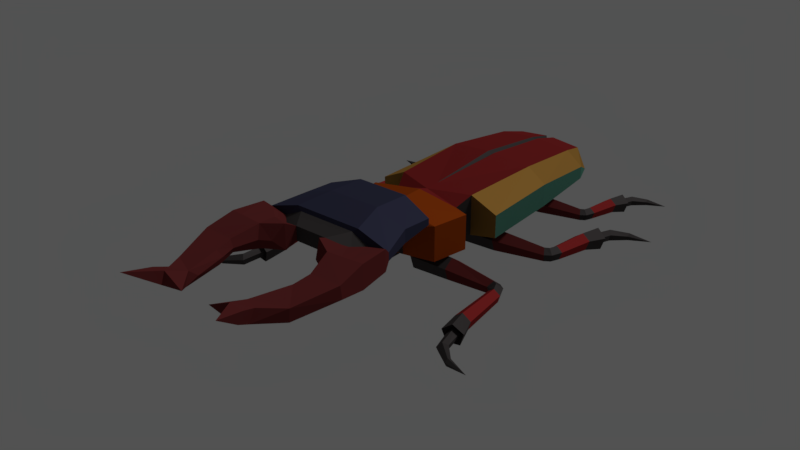 # Source: BeetleAttack1.blend  (saved by Blender 2.77.0; exported with 4.5.12 LTS)
import bpy
from mathutils import Matrix  # noqa: F401  (used for matrix-valued properties, if any)

bpy.ops.wm.read_factory_settings(use_empty=True)
scene = bpy.context.scene
scene.name = 'Scene'

# ---- collections
col_collection_1 = bpy.data.collections.new('Collection 1'); scene.collection.children.link(col_collection_1)
col_collection_2 = bpy.data.collections.new('Collection 2'); scene.collection.children.link(col_collection_2)

# ---- materials (node trees are filled in below, after node groups)
mat_1 = bpy.data.materials.new('1')
mat_1.alpha_threshold = 0.0
mat_1.diffuse_color = (0.08022, 0.07227, 0.07227, 1.0)
mat_1.specular_color = (0.06372, 0.06372, 0.06372)
mat_1.roughness = 0.5
mat_2 = bpy.data.materials.new('2')
mat_2.alpha_threshold = 0.0
mat_2.diffuse_color = (0.3515, 0.03071, 0.03071, 1.0)
mat_2.specular_color = (0.6152, 0.6152, 0.6152)
mat_2.roughness = 0.5
mat_3 = bpy.data.materials.new('3')
mat_3.alpha_threshold = 0.0
mat_3.diffuse_color = (0.5089, 0.2623, 0.05781, 1.0)
mat_3.specular_color = (0.6152, 0.6152, 0.6152)
mat_3.roughness = 0.5
mat_4 = bpy.data.materials.new('4')
mat_4.alpha_threshold = 0.0
mat_4.diffuse_color = (0.1095, 0.3185, 0.2384, 1.0)
mat_4.specular_color = (0.0, 0.0, 0.0)
mat_4.roughness = 0.5
mat_5 = bpy.data.materials.new('5')
mat_5.alpha_threshold = 0.0
mat_5.diffuse_color = (0.4969, 0.08022, 0.008023, 1.0)
mat_5.specular_color = (0.4869, 0.4869, 0.4869)
mat_5.roughness = 0.5
mat_horns = bpy.data.materials.new('Horns')
mat_horns.alpha_threshold = 0.0
mat_horns.diffuse_color = (0.1195, 0.02122, 0.02122, 1.0)
mat_horns.specular_color = (0.0, 0.0, 0.0)
mat_horns.roughness = 0.5
mat_6 = bpy.data.materials.new('6')
mat_6.alpha_threshold = 0.0
mat_6.diffuse_color = (0.05781, 0.06125, 0.1144, 1.0)
mat_6.specular_color = (0.5071, 0.5071, 0.5071)
mat_6.roughness = 0.5

# ---- material node trees
mat_1.use_nodes = True; mat_1.node_tree.nodes.clear()
_N = mat_1.node_tree.nodes; _L = mat_1.node_tree.links
n0 = _N.new('ShaderNodeOutputMaterial'); n0.name = 'Material Output'; n0.location = (300, 300)
n1 = _N.new('ShaderNodeBsdfAnisotropic'); n1.name = 'Glossy BSDF'; n1.location = (10, 300)
n1.distribution = 'GGX'
n1.inputs[0].default_value = (0.08001, 0.07163, 0.07163, 1.0)
n1.inputs[1].default_value = 0.7746
_L.new(n1.outputs[0], n0.inputs[0])
n0.is_active_output = True
mat_2.use_nodes = True; mat_2.node_tree.nodes.clear()
_N = mat_2.node_tree.nodes; _L = mat_2.node_tree.links
n0 = _N.new('ShaderNodeOutputMaterial'); n0.name = 'Material Output'; n0.location = (300, 300)
n1 = _N.new('ShaderNodeBsdfAnisotropic'); n1.name = 'Glossy BSDF'; n1.location = (10, 300)
n1.distribution = 'GGX'
n1.inputs[0].default_value = (0.3506, 0.03057, 0.03057, 1.0)
n1.inputs[1].default_value = 0.7746
_L.new(n1.outputs[0], n0.inputs[0])
n0.is_active_output = True
mat_3.use_nodes = True; mat_3.node_tree.nodes.clear()
_N = mat_3.node_tree.nodes; _L = mat_3.node_tree.links
n0 = _N.new('ShaderNodeOutputMaterial'); n0.name = 'Material Output'; n0.location = (300, 300)
n1 = _N.new('ShaderNodeBsdfAnisotropic'); n1.name = 'Glossy BSDF'; n1.location = (10, 300)
n1.distribution = 'GGX'
n1.inputs[0].default_value = (0.5071, 0.2635, 0.05732, 1.0)
n1.inputs[1].default_value = 0.7746
_L.new(n1.outputs[0], n0.inputs[0])
n0.is_active_output = True
mat_4.use_nodes = True; mat_4.node_tree.nodes.clear()
_N = mat_4.node_tree.nodes; _L = mat_4.node_tree.links
n0 = _N.new('ShaderNodeOutputMaterial'); n0.name = 'Material Output'; n0.location = (300, 300)
n1 = _N.new('ShaderNodeBsdfAnisotropic'); n1.name = 'Glossy BSDF'; n1.location = (10, 300)
n1.distribution = 'GGX'
n1.inputs[0].default_value = (0.1087, 0.3185, 0.2378, 1.0)
n1.inputs[1].default_value = 0.7746
_L.new(n1.outputs[0], n0.inputs[0])
n0.is_active_output = True
mat_5.use_nodes = True; mat_5.node_tree.nodes.clear()
_N = mat_5.node_tree.nodes; _L = mat_5.node_tree.links
n0 = _N.new('ShaderNodeOutputMaterial'); n0.name = 'Material Output'; n0.location = (300, 300)
n1 = _N.new('ShaderNodeBsdfAnisotropic'); n1.name = 'Glossy BSDF'; n1.location = (10, 300)
n1.distribution = 'GGX'
n1.inputs[0].default_value = (0.4969, 0.08064, 0.008005, 1.0)
n1.inputs[1].default_value = 0.7746
_L.new(n1.outputs[0], n0.inputs[0])
n0.is_active_output = True
mat_horns.use_nodes = True; mat_horns.node_tree.nodes.clear()
_N = mat_horns.node_tree.nodes; _L = mat_horns.node_tree.links
n0 = _N.new('ShaderNodeOutputMaterial'); n0.name = 'Material Output'; n0.location = (300, 300)
n1 = _N.new('ShaderNodeBsdfDiffuse'); n1.name = 'Diffuse BSDF'; n1.location = (10, 300)
n1.inputs[0].default_value = (0.1193, 0.02166, 0.02166, 1.0)
_L.new(n1.outputs[0], n0.inputs[0])
n0.is_active_output = True
mat_6.use_nodes = True; mat_6.node_tree.nodes.clear()
_N = mat_6.node_tree.nodes; _L = mat_6.node_tree.links
n0 = _N.new('ShaderNodeOutputMaterial'); n0.name = 'Material Output'; n0.location = (300, 300)
n1 = _N.new('ShaderNodeBsdfAnisotropic'); n1.name = 'Glossy BSDF'; n1.location = (10, 300)
n1.distribution = 'GGX'
n1.inputs[0].default_value = (0.05835, 0.06052, 0.1149, 1.0)
n1.inputs[1].default_value = 0.7746
_L.new(n1.outputs[0], n0.inputs[0])
n0.is_active_output = True

# ---- world
world_world = bpy.data.worlds.new('World'); scene.world = world_world
world_world.color = (0.08353, 0.08353, 0.08353)
world_world.use_sun_shadow = False
world_world.sun_shadow_jitter_overblur = 0.0
world_world.cycles.sampling_method = 'MANUAL'

# ---- lights
light_sun = bpy.data.lights.new('Sun', 'SUN')
light_sun.transmission_factor = 0.0
light_sun.angle = 0.1993
light_sun.energy = 1.0
light_sun.shadow_buffer_clip_start = 0.5
light_sun.shadow_soft_size = 0.1
light_sun.shadow_cascade_max_distance = 1000.0

# ---- meshes
me_cube = bpy.data.meshes.new('Cube')
me_cube.from_pydata([(0.8117, 0.02092, -0.195), (0.8117, 0.02092, 0.6296), (0.8939, 1.78, -0.3095), (0.8939, 1.78, 0.6296), (0.8005, 3.372, -0.3095), (0.8005, 3.372, 0.4242), (1.287, 1.78, 0.3566), (1.287, 1.78, -0.1122), (1.341, 0.07265, -0.1122), (1.341, 0.07265, 0.3566), (1.152, 3.372, 0.1512), (1.152, 3.372, -0.1122), (0.07865, 1.78, 0.6936), (0.6948, -0.2902, 0.4527), (0.06164, 3.372, 0.4882), (0.07865, 1.78, -0.3818), (0.06164, 3.372, -0.3818), (0.0836, 3.945, 0.3343), (0.6993, 3.945, 0.2703), (0.6993, 3.945, -0.195), (0.0836, 3.945, -0.195), (0.9652, 3.853, -0.1122), (0.6948, -0.2902, -0.195), (1.085, -0.5025, 0.5162), (1.085, -0.5025, -0.195), (0.4003, -1.471, 0.4261), (0.4003, -1.471, -0.1278), (0.9445, -1.243, 0.5194), (0.9445, -1.243, -0.195), (0.3438, -1.848, 0.5151), (0.3438, -1.966, 0.1938), (1.355, -2.981, 0.7064), (0.8596, -2.981, 0.4799), (0.6918, -2.981, 1.084), (1.355, -2.981, 0.8697), (1.142, -1.666, 0.7855), (0.6457, -1.549, 0.6776), (0.5197, -1.549, 1.122), (1.142, -1.666, 0.9105), (1.143, -2.303, 0.6915), (0.6474, -2.303, 0.4651), (1.143, -2.303, 0.9559), (0.5211, -2.303, 1.171), (0.5871, -3.016, 1.012), (0.9717, -3.016, 0.8235), (0.9717, -3.016, 0.7525), (0.7295, -3.016, 0.6342), (0.7488, -3.221, 0.8235), (0.3321, -3.399, 0.9652), (0.3321, -3.399, 0.6813), (0.7488, -3.221, 0.7525), (0.3146, -2.172, 0.418), (0.3141, -1.876, 0.6271), (1.064, -3.214, 0.9696), (1.403, -3.115, 1.002), (1.403, -3.115, 0.5796), (1.064, -3.214, 0.6118), (0.3966, -3.603, 1.068), (0.8527, -3.396, 0.9696), (0.8527, -3.396, 0.6118), (0.3966, -3.603, 0.5621), (1.253, -3.781, 1.035), (1.487, -3.761, 1.035), (1.487, -3.761, 0.5587), (1.253, -3.781, 0.5587), (0.778, -3.823, 1.035), (1.069, -3.797, 1.035), (1.069, -3.797, 0.5587), (0.778, -3.823, 0.5587), (1.528, -4.333, 0.9138), (1.528, -4.296, 0.6443), (0.9176, -4.359, 0.9102), (0.9176, -4.322, 0.6407), (1.262, -5.171, 0.7949), (0.8744, -4.703, 0.8609), (1.229, -5.161, 0.525), (0.8409, -4.692, 0.591), (0.9797, -5.61, 0.9006), (0.6747, -5.473, 0.8736), (0.9507, -5.723, 0.6545), (0.6457, -5.585, 0.6275), (1.028, -5.88, 0.9959), (0.7443, -5.881, 1.03), (1.003, -5.976, 0.7866), (0.7197, -5.977, 0.8204), (0.3071, -5.924, 0.8444), (1.085, -6.454, 1.124), (0.5066, -3.814, 0.7896), (0.7065, -3.939, 0.7896), (0.8461, -4.371, 0.764), (0.807, -4.627, 0.7277), (0.6515, -5.301, 0.7212), (0.274, 0.5931, -0.2014), (2.05, 0.6742, -0.3118), (0.274, 0.8281, -0.3722), (1.985, 0.7864, -0.4063), (0.274, 0.7384, -0.6485), (2.01, 0.7436, -0.5592), (0.274, 0.4479, -0.6485), (2.091, 0.6049, -0.5592), (0.274, 0.3581, -0.3722), (2.116, 0.562, -0.4063), (1.062, 0.5931, -0.2272), (1.062, 0.8036, -0.3802), (1.062, 0.7232, -0.6276), (1.062, 0.463, -0.6276), (1.062, 0.3826, -0.3802), (2.03, 0.7999, -0.4063), (2.135, 0.7238, -0.3118), (2.07, 0.7708, -0.5592), (2.2, 0.6767, -0.5592), (2.24, 0.6476, -0.4063), (2.062, 0.8693, -0.4087), (2.192, 0.8828, -0.3152), (2.111, 0.8473, -0.56), (2.272, 0.8473, -0.56), (2.322, 0.8693, -0.4087), (2.038, 1.782, -0.5297), (2.204, 1.8, -0.4106), (2.102, 1.754, -0.7225), (2.306, 1.754, -0.7225), (2.37, 1.782, -0.5297), (2.092, 2.231, -0.5801), (2.298, 2.212, -0.423), (2.171, 2.18, -0.8228), (2.426, 2.13, -0.8156), (2.505, 2.15, -0.5685), (2.17, 2.089, -0.5933), (2.275, 2.08, -0.513), (2.21, 2.063, -0.7174), (2.34, 2.038, -0.7137), (2.381, 2.048, -0.5874), (2.301, 2.636, -0.6729), (2.372, 2.567, -0.5839), (2.328, 2.588, -0.7936), (2.415, 2.488, -0.7792), (2.442, 2.476, -0.6495), (2.661, 2.868, -0.7185), (2.672, 2.806, -0.6571), (2.665, 2.829, -0.7975), (2.679, 2.743, -0.785), (2.683, 2.729, -0.6982), (3.116, 2.897, -0.7461), (0.2339, 2.346, -0.172), (1.751, 2.415, -0.2663), (0.2339, 2.547, -0.3178), (1.695, 2.511, -0.347), (0.2339, 2.47, -0.5538), (1.716, 2.475, -0.4775), (0.2339, 2.222, -0.5538), (1.786, 2.356, -0.4775), (0.2339, 2.145, -0.3178), (1.807, 2.32, -0.347), (0.9072, 2.346, -0.194), (0.9072, 2.526, -0.3246), (0.9072, 2.457, -0.5359), (0.9072, 2.235, -0.5359), (0.9072, 2.166, -0.3246), (1.733, 2.523, -0.347), (1.823, 2.458, -0.2663), (1.767, 2.498, -0.4775), (1.879, 2.417, -0.4775), (1.913, 2.393, -0.347), (1.76, 2.583, -0.3469), (1.871, 2.595, -0.2672), (1.803, 2.564, -0.476), (1.94, 2.564, -0.476), (1.983, 2.583, -0.3469), (1.741, 3.362, -0.4552), (1.882, 3.378, -0.3535), (1.795, 3.337, -0.6196), (1.97, 3.337, -0.6196), (2.024, 3.362, -0.4552), (1.786, 3.745, -0.5006), (1.963, 3.73, -0.3663), (1.854, 3.7, -0.7076), (2.072, 3.657, -0.7011), (2.139, 3.676, -0.4902), (1.853, 3.624, -0.5111), (1.943, 3.616, -0.4425), (1.887, 3.601, -0.6169), (1.998, 3.579, -0.6136), (2.033, 3.589, -0.5058), (1.965, 4.091, -0.582), (2.025, 4.032, -0.5056), (1.988, 4.048, -0.6848), (2.062, 3.963, -0.672), (2.085, 3.953, -0.5612), (2.272, 4.288, -0.6222), (2.282, 4.235, -0.5695), (2.276, 4.255, -0.6895), (2.287, 4.181, -0.6783), (2.291, 4.169, -0.6041), (2.661, 4.313, -0.6459), (0.274, -0.8646, -0.2014), (2.05, -0.9457, -0.3118), (0.274, -1.1, -0.3722), (1.985, -1.058, -0.4063), (0.274, -1.01, -0.6485), (2.01, -1.015, -0.5592), (0.274, -0.7193, -0.6485), (2.091, -0.8763, -0.5592), (0.274, -0.6296, -0.3722), (2.116, -0.8335, -0.4063), (1.062, -0.8646, -0.2272), (1.062, -1.075, -0.3802), (1.062, -0.9947, -0.6276), (1.062, -0.7345, -0.6276), (1.062, -0.6541, -0.3802), (2.03, -1.071, -0.4063), (2.135, -0.9952, -0.3118), (2.07, -1.042, -0.5592), (2.2, -0.9482, -0.5592), (2.24, -0.9191, -0.4063), (2.062, -1.131, -0.4298), (2.192, -1.14, -0.3357), (2.111, -1.117, -0.582), (2.272, -1.117, -0.582), (2.322, -1.131, -0.4298), (2.038, -2.049, -0.5021), (2.204, -2.06, -0.3822), (2.102, -2.031, -0.6961), (2.306, -2.031, -0.6961), (2.37, -2.049, -0.5021), (2.092, -2.499, -0.5287), (2.298, -2.473, -0.3727), (2.171, -2.461, -0.7737), (2.426, -2.412, -0.7691), (2.505, -2.419, -0.5213), (2.17, -2.359, -0.5494), (2.275, -2.345, -0.4697), (2.21, -2.339, -0.6746), (2.34, -2.314, -0.6723), (2.381, -2.317, -0.5456), (2.301, -2.91, -0.5998), (2.372, -2.836, -0.5145), (2.328, -2.867, -0.7229), (2.415, -2.767, -0.7137), (2.442, -2.748, -0.585), (2.661, -3.143, -0.633), (2.672, -3.078, -0.575), (2.665, -3.109, -0.714), (2.679, -3.022, -0.7061), (2.683, -3.003, -0.6202), (3.116, -3.174, -0.659), (-0.8117, 0.02092, -0.195), (-0.8117, 0.02092, 0.6296), (-0.8939, 1.78, -0.3095), (-0.8939, 1.78, 0.6296), (-0.8005, 3.372, -0.3095), (-0.8005, 3.372, 0.4242), (0.0, 1.78, -0.3818), (0.0, 1.78, 0.6408), (0.0, 0.02092, -0.3095), (0.0, 0.02092, 0.6408), (0.0, 3.372, -0.3818), (0.0, 3.372, 0.4354), (-1.287, 1.78, 0.3566), (-1.287, 1.78, -0.1122), (-1.341, 0.07265, -0.1122), (-1.341, 0.07265, 0.3566), (-1.152, 3.372, 0.1512), (-1.152, 3.372, -0.1122), (-0.07865, 1.78, 0.6936), (-0.6948, -0.2902, 0.4527), (-0.06164, 3.372, 0.4882), (-0.07865, 1.78, -0.3818), (-0.06164, 3.372, -0.3818), (-0.0836, 3.945, 0.3343), (-0.6993, 3.945, 0.2703), (-0.6993, 3.945, -0.195), (-0.0836, 3.945, -0.195), (0.0, 3.853, -0.195), (0.0, 3.853, 0.2815), (-0.9652, 3.853, -0.1122), (-0.6948, -0.2902, -0.195), (0.0, -0.2902, 0.6408), (0.0, -0.2902, -0.3095), (-1.085, -0.5025, 0.5162), (0.0, -0.5025, 0.7058), (0.0, -0.5025, -0.3095), (-1.085, -0.5025, -0.195), (-0.4003, -1.471, 0.4261), (0.0, -1.471, 0.5675), (0.0, -1.471, -0.1278), (-0.4003, -1.471, -0.1278), (0.0, -1.243, 0.7058), (-0.9445, -1.243, 0.5194), (-0.9445, -1.243, -0.195), (0.0, -1.243, -0.3095), (-0.3438, -1.848, 0.5151), (0.0, -1.805, 0.6118), (0.0, -1.966, 0.1938), (-0.3438, -1.966, 0.1938), (0.0, -1.549, 0.6776), (0.0, -1.549, 1.122), (0.0, -2.981, 0.4799), (0.0, -2.981, 1.084), (0.0, -2.303, 1.171), (0.0, -2.303, 0.4651), (0.0, -3.016, 0.6342), (0.0, -3.016, 1.012), (0.0, -3.399, 0.6813), (0.0, -3.399, 0.9652), (-1.355, -2.981, 0.7064), (-0.8596, -2.981, 0.4799), (-0.6918, -2.981, 1.084), (-1.355, -2.981, 0.8697), (-1.142, -1.666, 0.7855), (-0.6457, -1.549, 0.6776), (-0.5197, -1.549, 1.122), (-1.142, -1.666, 0.9105), (-1.143, -2.303, 0.6915), (-0.6474, -2.303, 0.4651), (-1.143, -2.303, 0.9559), (-0.5211, -2.303, 1.171), (-0.5871, -3.016, 1.012), (-0.9717, -3.016, 0.8235), (-0.9717, -3.016, 0.7525), (-0.7295, -3.016, 0.6342), (-0.7488, -3.221, 0.8235), (-0.3321, -3.399, 0.9652), (-0.3321, -3.399, 0.6813), (-0.7488, -3.221, 0.7525), (0.0, -1.876, 0.6271), (0.0, -2.172, 0.418), (-0.3146, -2.172, 0.418), (-0.3141, -1.876, 0.6271), (-1.064, -3.214, 0.9696), (-1.403, -3.115, 1.002), (-1.403, -3.115, 0.5796), (-1.064, -3.214, 0.6118), (-0.3966, -3.603, 1.068), (-0.8527, -3.396, 0.9696), (-0.8527, -3.396, 0.6118), (-0.3966, -3.603, 0.5621), (-1.253, -3.781, 1.035), (-1.487, -3.761, 1.035), (-1.487, -3.761, 0.5587), (-1.253, -3.781, 0.5587), (-0.778, -3.823, 1.035), (-1.069, -3.797, 1.035), (-1.069, -3.797, 0.5587), (-0.778, -3.823, 0.5587), (-1.528, -4.333, 0.9138), (-1.528, -4.296, 0.6443), (-0.9176, -4.359, 0.9102), (-0.9176, -4.322, 0.6407), (-1.262, -5.171, 0.7949), (-0.8744, -4.703, 0.8609), (-1.229, -5.161, 0.525), (-0.8409, -4.692, 0.591), (-0.9797, -5.61, 0.9006), (-0.6747, -5.473, 0.8736), (-0.9507, -5.723, 0.6545), (-0.6457, -5.585, 0.6275), (-1.028, -5.88, 0.9959), (-0.7443, -5.881, 1.03), (-1.003, -5.976, 0.7866), (-0.7197, -5.977, 0.8204), (-0.3071, -5.924, 0.8444), (-1.085, -6.454, 1.124), (-0.5066, -3.814, 0.7896), (-0.7065, -3.939, 0.7896), (-0.8461, -4.371, 0.764), (-0.807, -4.627, 0.7277), (-0.6515, -5.301, 0.7212), (-0.274, 0.5931, -0.2014), (-2.05, 0.6742, -0.3118), (-0.274, 0.8281, -0.3722), (-1.985, 0.7864, -0.4063), (-0.274, 0.7384, -0.6485), (-2.01, 0.7436, -0.5592), (-0.274, 0.4479, -0.6485), (-2.091, 0.6049, -0.5592), (-0.274, 0.3581, -0.3722), (-2.116, 0.562, -0.4063), (-1.062, 0.5931, -0.2272), (-1.062, 0.8036, -0.3802), (-1.062, 0.7232, -0.6276), (-1.062, 0.463, -0.6276), (-1.062, 0.3826, -0.3802), (-2.03, 0.7999, -0.4063), (-2.135, 0.7238, -0.3118), (-2.07, 0.7708, -0.5592), (-2.2, 0.6767, -0.5592), (-2.24, 0.6476, -0.4063), (-2.062, 0.8693, -0.4087), (-2.192, 0.8828, -0.3152), (-2.111, 0.8473, -0.56), (-2.272, 0.8473, -0.56), (-2.322, 0.8693, -0.4087), (-2.038, 1.782, -0.5297), (-2.204, 1.8, -0.4106), (-2.102, 1.754, -0.7225), (-2.306, 1.754, -0.7225), (-2.37, 1.782, -0.5297), (-2.092, 2.231, -0.5801), (-2.298, 2.212, -0.423), (-2.171, 2.18, -0.8228), (-2.426, 2.13, -0.8156), (-2.505, 2.15, -0.5685), (-2.17, 2.089, -0.5933), (-2.275, 2.08, -0.513), (-2.21, 2.063, -0.7174), (-2.34, 2.038, -0.7137), (-2.381, 2.048, -0.5874), (-2.301, 2.636, -0.6729), (-2.372, 2.567, -0.5839), (-2.328, 2.588, -0.7936), (-2.415, 2.488, -0.7792), (-2.442, 2.476, -0.6495), (-2.661, 2.868, -0.7185), (-2.672, 2.806, -0.6571), (-2.665, 2.829, -0.7975), (-2.679, 2.743, -0.785), (-2.683, 2.729, -0.6982), (-3.116, 2.897, -0.7461), (-0.2339, 2.346, -0.172), (-1.751, 2.415, -0.2663), (-0.2339, 2.547, -0.3178), (-1.695, 2.511, -0.347), (-0.2339, 2.47, -0.5538), (-1.716, 2.475, -0.4775), (-0.2339, 2.222, -0.5538), (-1.786, 2.356, -0.4775), (-0.2339, 2.145, -0.3178), (-1.807, 2.32, -0.347), (-0.9072, 2.346, -0.194), (-0.9072, 2.526, -0.3246), (-0.9072, 2.457, -0.5359), (-0.9072, 2.235, -0.5359), (-0.9072, 2.166, -0.3246), (-1.733, 2.523, -0.347), (-1.823, 2.458, -0.2663), (-1.767, 2.498, -0.4775), (-1.879, 2.417, -0.4775), (-1.913, 2.393, -0.347), (-1.76, 2.583, -0.3469), (-1.871, 2.595, -0.2672), (-1.803, 2.564, -0.476), (-1.94, 2.564, -0.476), (-1.983, 2.583, -0.3469), (-1.741, 3.362, -0.4552), (-1.882, 3.378, -0.3535), (-1.795, 3.337, -0.6196), (-1.97, 3.337, -0.6196), (-2.024, 3.362, -0.4552), (-1.786, 3.745, -0.5006), (-1.963, 3.73, -0.3663), (-1.854, 3.7, -0.7076), (-2.072, 3.657, -0.7011), (-2.139, 3.676, -0.4902), (-1.853, 3.624, -0.5111), (-1.943, 3.616, -0.4425), (-1.887, 3.601, -0.6169), (-1.998, 3.579, -0.6136), (-2.033, 3.589, -0.5058), (-1.965, 4.091, -0.582), (-2.025, 4.032, -0.5056), (-1.988, 4.048, -0.6848), (-2.062, 3.963, -0.672), (-2.085, 3.953, -0.5612), (-2.272, 4.288, -0.6222), (-2.282, 4.235, -0.5695), (-2.276, 4.255, -0.6895), (-2.287, 4.181, -0.6783), (-2.291, 4.169, -0.6041), (-2.661, 4.313, -0.6459), (-0.274, -0.8646, -0.2014), (-2.05, -0.9457, -0.3118), (-0.274, -1.1, -0.3722), (-1.985, -1.058, -0.4063), (-0.274, -1.01, -0.6485), (-2.01, -1.015, -0.5592), (-0.274, -0.7193, -0.6485), (-2.091, -0.8763, -0.5592), (-0.274, -0.6296, -0.3722), (-2.116, -0.8335, -0.4063), (-1.062, -0.8646, -0.2272), (-1.062, -1.075, -0.3802), (-1.062, -0.9947, -0.6276), (-1.062, -0.7345, -0.6276), (-1.062, -0.6541, -0.3802), (-2.03, -1.071, -0.4063), (-2.135, -0.9952, -0.3118), (-2.07, -1.042, -0.5592), (-2.2, -0.9482, -0.5592), (-2.24, -0.9191, -0.4063), (-2.062, -1.131, -0.4298), (-2.192, -1.14, -0.3357), (-2.111, -1.117, -0.582), (-2.272, -1.117, -0.582), (-2.322, -1.131, -0.4298), (-2.038, -2.049, -0.5021), (-2.204, -2.06, -0.3822), (-2.102, -2.031, -0.6961), (-2.306, -2.031, -0.6961), (-2.37, -2.049, -0.5021), (-2.092, -2.499, -0.5287), (-2.298, -2.473, -0.3727), (-2.171, -2.461, -0.7737), (-2.426, -2.412, -0.7691), (-2.505, -2.419, -0.5213), (-2.17, -2.359, -0.5494), (-2.275, -2.345, -0.4697), (-2.21, -2.339, -0.6746), (-2.34, -2.314, -0.6723), (-2.381, -2.317, -0.5456), (-2.301, -2.91, -0.5998), (-2.372, -2.836, -0.5145), (-2.328, -2.867, -0.7229), (-2.415, -2.767, -0.7137), (-2.442, -2.748, -0.585), (-2.661, -3.143, -0.633), (-2.672, -3.078, -0.575), (-2.665, -3.109, -0.714), (-2.679, -3.022, -0.7061), (-2.683, -3.003, -0.6202), (-3.116, -3.174, -0.659)], [], [(16, 255, 272, 20), (5, 3, 6, 10), (1, 276, 13), (4, 16, 20, 19), (12, 3, 5, 14), (15, 251, 255, 16), (12, 252, 254), (0, 1, 13, 22), (6, 7, 11, 10), (7, 6, 9, 8), (3, 1, 9, 6), (2, 4, 11, 7), (1, 0, 8, 9), (0, 2, 7, 8), (253, 0, 22, 277), (3, 12, 254, 1), (2, 15, 16, 4), (252, 12, 14, 256), (11, 4, 19, 21), (22, 13, 23, 24), (19, 18, 21), (20, 17, 18, 19), (272, 273, 17, 20), (10, 11, 21), (14, 5, 18, 17), (10, 18, 5), (256, 14, 17, 273), (0, 253, 251, 15, 2), (1, 254, 276), (27, 286, 283, 25), (13, 279, 23), (277, 22, 24, 280), (13, 276, 279), (26, 25, 29, 30), (289, 28, 26, 284), (28, 27, 25, 26), (24, 23, 27, 28), (280, 24, 28, 289), (23, 279, 286, 27), (30, 51, 325, 292), (25, 283, 291, 29), (284, 26, 30, 292), (37, 295, 298, 42), (296, 32, 46, 300), (39, 41, 34, 31), (33, 297, 301, 43), (35, 38, 41, 39), (48, 49, 60, 57), (38, 36, 37), (40, 299, 325, 51), (300, 46, 49, 302), (42, 298, 297, 33), (299, 40, 32, 296), (43, 301, 303, 48), (302, 49, 48, 303), (40, 36, 35, 39), (42, 33, 34, 41), (32, 40, 39, 31), (37, 42, 41, 38), (44, 34, 33, 43), (31, 45, 46, 32), (47, 44, 43, 48), (49, 46, 45, 50), (34, 44, 53, 54), (29, 51, 30), (294, 36, 52, 324), (36, 51, 52), (36, 40, 51), (291, 52, 29), (291, 324, 52), (29, 52, 51), (31, 34, 54, 55), (10, 21, 18), (68, 72, 89, 88), (54, 53, 61, 62), (58, 57, 65, 66), (47, 48, 57, 58), (50, 45, 56, 59), (49, 50, 59, 60), (44, 47, 58, 53), (45, 31, 55, 56), (63, 62, 69, 70), (59, 56, 64, 67), (53, 58, 66, 61), (56, 55, 63, 64), (55, 54, 62, 63), (60, 59, 67, 68), (62, 61, 66, 65, 71, 69), (80, 78, 91), (85, 78, 80), (64, 63, 70, 72, 68, 67), (73, 79, 75), (72, 70, 75, 76), (70, 69, 73, 75), (69, 71, 74, 73), (77, 78, 82, 81), (73, 78, 77), (72, 76, 90, 89), (75, 80, 76), (82, 84, 86), (84, 82, 85), (80, 79, 83, 84), (79, 77, 81, 83), (84, 83, 86), (65, 57, 87, 88), (80, 84, 85), (82, 78, 85), (83, 81, 86), (81, 82, 86), (76, 80, 91, 90), (74, 71, 89, 90), (57, 60, 87), (71, 65, 88, 89), (60, 68, 88, 87), (78, 74, 90, 91), (75, 79, 80), (73, 74, 78), (73, 77, 79), (37, 36, 294, 295), (38, 35, 36), (102, 93, 95, 103), (103, 95, 97, 104), (104, 97, 99, 105), (97, 95, 107, 109), (105, 99, 101, 106), (106, 101, 93, 102), (92, 94, 96, 98, 100), (100, 106, 102, 92), (98, 105, 106, 100), (96, 104, 105, 98), (94, 103, 104, 96), (92, 102, 103, 94), (108, 111, 116, 113), (93, 101, 111, 108), (95, 93, 108, 107), (99, 97, 109, 110), (101, 99, 110, 111), (116, 115, 120, 121), (110, 109, 114, 115), (107, 108, 113, 112), (111, 110, 115, 116), (109, 107, 112, 114), (117, 118, 123, 122), (114, 112, 117, 119), (113, 116, 121, 118), (115, 114, 119, 120), (112, 113, 118, 117), (124, 122, 127, 129), (121, 120, 125, 126), (119, 117, 122, 124), (118, 121, 126, 123), (120, 119, 124, 125), (130, 129, 134, 135), (123, 126, 131, 128), (125, 124, 129, 130), (122, 123, 128, 127), (126, 125, 130, 131), (136, 135, 140, 141), (127, 128, 133, 132), (131, 130, 135, 136), (129, 127, 132, 134), (128, 131, 136, 133), (134, 132, 137, 139), (133, 136, 141, 138), (135, 134, 139, 140), (132, 133, 138, 137), (138, 141, 142), (140, 139, 142), (137, 138, 142), (141, 140, 142), (139, 137, 142), (153, 144, 146, 154), (154, 146, 148, 155), (155, 148, 150, 156), (148, 146, 158, 160), (156, 150, 152, 157), (157, 152, 144, 153), (143, 145, 147, 149, 151), (151, 157, 153, 143), (149, 156, 157, 151), (147, 155, 156, 149), (145, 154, 155, 147), (143, 153, 154, 145), (159, 162, 167, 164), (144, 152, 162, 159), (146, 144, 159, 158), (150, 148, 160, 161), (152, 150, 161, 162), (167, 166, 171, 172), (161, 160, 165, 166), (158, 159, 164, 163), (162, 161, 166, 167), (160, 158, 163, 165), (168, 169, 174, 173), (165, 163, 168, 170), (164, 167, 172, 169), (166, 165, 170, 171), (163, 164, 169, 168), (175, 173, 178, 180), (172, 171, 176, 177), (170, 168, 173, 175), (169, 172, 177, 174), (171, 170, 175, 176), (181, 180, 185, 186), (174, 177, 182, 179), (176, 175, 180, 181), (173, 174, 179, 178), (177, 176, 181, 182), (187, 186, 191, 192), (178, 179, 184, 183), (182, 181, 186, 187), (180, 178, 183, 185), (179, 182, 187, 184), (185, 183, 188, 190), (184, 187, 192, 189), (186, 185, 190, 191), (183, 184, 189, 188), (189, 192, 193), (191, 190, 193), (188, 189, 193), (192, 191, 193), (190, 188, 193), (204, 205, 197, 195), (205, 206, 199, 197), (206, 207, 201, 199), (199, 211, 209, 197), (207, 208, 203, 201), (208, 204, 195, 203), (194, 202, 200, 198, 196), (202, 194, 204, 208), (200, 202, 208, 207), (198, 200, 207, 206), (196, 198, 206, 205), (194, 196, 205, 204), (210, 215, 218, 213), (195, 210, 213, 203), (197, 209, 210, 195), (201, 212, 211, 199), (203, 213, 212, 201), (218, 223, 222, 217), (212, 217, 216, 211), (209, 214, 215, 210), (213, 218, 217, 212), (211, 216, 214, 209), (219, 224, 225, 220), (216, 221, 219, 214), (215, 220, 223, 218), (217, 222, 221, 216), (214, 219, 220, 215), (226, 231, 229, 224), (223, 228, 227, 222), (221, 226, 224, 219), (220, 225, 228, 223), (222, 227, 226, 221), (232, 237, 236, 231), (225, 230, 233, 228), (227, 232, 231, 226), (224, 229, 230, 225), (228, 233, 232, 227), (238, 243, 242, 237), (229, 234, 235, 230), (233, 238, 237, 232), (231, 236, 234, 229), (230, 235, 238, 233), (236, 241, 239, 234), (235, 240, 243, 238), (237, 242, 241, 236), (234, 239, 240, 235), (240, 244, 243), (242, 244, 241), (239, 244, 240), (243, 244, 242), (241, 244, 239), (267, 271, 272, 255), (250, 261, 257, 248), (246, 264, 276), (249, 270, 271, 267), (263, 265, 250, 248), (266, 267, 255, 251), (263, 254, 252), (245, 275, 264, 246), (257, 261, 262, 258), (258, 259, 260, 257), (248, 257, 260, 246), (247, 258, 262, 249), (246, 260, 259, 245), (245, 259, 258, 247), (253, 277, 275, 245), (248, 246, 254, 263), (247, 249, 267, 266), (252, 256, 265, 263), (262, 274, 270, 249), (275, 281, 278, 264), (256, 252, 254), (270, 274, 269), (271, 270, 269, 268), (272, 271, 268, 273), (261, 274, 262), (265, 268, 269, 250), (261, 250, 269), (255, 272, 273, 256), (256, 273, 268, 265), (245, 247, 266, 251, 253), (246, 276, 254), (287, 282, 283, 286), (264, 278, 279), (277, 280, 281, 275), (264, 279, 276), (285, 293, 290, 282), (289, 284, 285, 288), (288, 285, 282, 287), (281, 288, 287, 278), (280, 289, 288, 281), (278, 287, 286, 279), (293, 292, 325, 326), (282, 290, 291, 283), (284, 292, 293, 285), (310, 315, 298, 295), (296, 300, 319, 305), (312, 304, 307, 314), (306, 316, 301, 297), (308, 312, 314, 311), (321, 332, 335, 322), (311, 310, 309), (313, 326, 325, 299), (300, 302, 322, 319), (315, 306, 297, 298), (299, 296, 305, 313), (316, 321, 303, 301), (302, 303, 321, 322), (313, 312, 308, 309), (315, 314, 307, 306), (305, 304, 312, 313), (310, 311, 314, 315), (317, 316, 306, 307), (304, 305, 319, 318), (320, 321, 316, 317), (322, 323, 318, 319), (307, 329, 328, 317), (290, 293, 326), (294, 324, 327, 309), (309, 327, 326), (309, 326, 313), (292, 291, 324, 325), (291, 290, 327), (291, 327, 324), (290, 326, 327), (304, 330, 329, 307), (261, 269, 274), (343, 363, 364, 347), (329, 337, 336, 328), (333, 341, 340, 332), (320, 333, 332, 321), (323, 334, 331, 318), (322, 335, 334, 323), (317, 328, 333, 320), (318, 331, 330, 304), (338, 345, 344, 337), (334, 342, 339, 331), (328, 336, 341, 333), (331, 339, 338, 330), (330, 338, 337, 329), (335, 343, 342, 334), (337, 344, 346, 340, 341, 336), (355, 366, 353), (360, 355, 353), (339, 342, 343, 347, 345, 338), (348, 350, 354), (347, 351, 350, 345), (345, 350, 348, 344), (344, 348, 349, 346), (352, 356, 357, 353), (348, 352, 353), (347, 364, 365, 351), (350, 351, 355), (357, 361, 359), (359, 360, 357), (355, 359, 358, 354), (354, 358, 356, 352), (359, 361, 358), (340, 363, 362, 332), (355, 360, 359), (357, 360, 353), (358, 361, 356), (356, 361, 357), (351, 365, 366, 355), (349, 365, 364, 346), (332, 362, 335), (346, 364, 363, 340), (335, 362, 363, 343), (353, 366, 365, 349), (350, 355, 354), (348, 353, 349), (348, 354, 352), (310, 295, 294, 309), (311, 309, 308), (377, 378, 370, 368), (378, 379, 372, 370), (379, 380, 374, 372), (372, 384, 382, 370), (380, 381, 376, 374), (381, 377, 368, 376), (367, 375, 373, 371, 369), (375, 367, 377, 381), (373, 375, 381, 380), (371, 373, 380, 379), (369, 371, 379, 378), (367, 369, 378, 377), (383, 388, 391, 386), (368, 383, 386, 376), (370, 382, 383, 368), (374, 385, 384, 372), (376, 386, 385, 374), (391, 396, 395, 390), (385, 390, 389, 384), (382, 387, 388, 383), (386, 391, 390, 385), (384, 389, 387, 382), (392, 397, 398, 393), (389, 394, 392, 387), (388, 393, 396, 391), (390, 395, 394, 389), (387, 392, 393, 388), (399, 404, 402, 397), (396, 401, 400, 395), (394, 399, 397, 392), (393, 398, 401, 396), (395, 400, 399, 394), (405, 410, 409, 404), (398, 403, 406, 401), (400, 405, 404, 399), (397, 402, 403, 398), (401, 406, 405, 400), (411, 416, 415, 410), (402, 407, 408, 403), (406, 411, 410, 405), (404, 409, 407, 402), (403, 408, 411, 406), (409, 414, 412, 407), (408, 413, 416, 411), (410, 415, 414, 409), (407, 412, 413, 408), (413, 417, 416), (415, 417, 414), (412, 417, 413), (416, 417, 415), (414, 417, 412), (428, 429, 421, 419), (429, 430, 423, 421), (430, 431, 425, 423), (423, 435, 433, 421), (431, 432, 427, 425), (432, 428, 419, 427), (418, 426, 424, 422, 420), (426, 418, 428, 432), (424, 426, 432, 431), (422, 424, 431, 430), (420, 422, 430, 429), (418, 420, 429, 428), (434, 439, 442, 437), (419, 434, 437, 427), (421, 433, 434, 419), (425, 436, 435, 423), (427, 437, 436, 425), (442, 447, 446, 441), (436, 441, 440, 435), (433, 438, 439, 434), (437, 442, 441, 436), (435, 440, 438, 433), (443, 448, 449, 444), (440, 445, 443, 438), (439, 444, 447, 442), (441, 446, 445, 440), (438, 443, 444, 439), (450, 455, 453, 448), (447, 452, 451, 446), (445, 450, 448, 443), (444, 449, 452, 447), (446, 451, 450, 445), (456, 461, 460, 455), (449, 454, 457, 452), (451, 456, 455, 450), (448, 453, 454, 449), (452, 457, 456, 451), (462, 467, 466, 461), (453, 458, 459, 454), (457, 462, 461, 456), (455, 460, 458, 453), (454, 459, 462, 457), (460, 465, 463, 458), (459, 464, 467, 462), (461, 466, 465, 460), (458, 463, 464, 459), (464, 468, 467), (466, 468, 465), (463, 468, 464), (467, 468, 466), (465, 468, 463), (479, 470, 472, 480), (480, 472, 474, 481), (481, 474, 476, 482), (474, 472, 484, 486), (482, 476, 478, 483), (483, 478, 470, 479), (469, 471, 473, 475, 477), (477, 483, 479, 469), (475, 482, 483, 477), (473, 481, 482, 475), (471, 480, 481, 473), (469, 479, 480, 471), (485, 488, 493, 490), (470, 478, 488, 485), (472, 470, 485, 484), (476, 474, 486, 487), (478, 476, 487, 488), (493, 492, 497, 498), (487, 486, 491, 492), (484, 485, 490, 489), (488, 487, 492, 493), (486, 484, 489, 491), (494, 495, 500, 499), (491, 489, 494, 496), (490, 493, 498, 495), (492, 491, 496, 497), (489, 490, 495, 494), (501, 499, 504, 506), (498, 497, 502, 503), (496, 494, 499, 501), (495, 498, 503, 500), (497, 496, 501, 502), (507, 506, 511, 512), (500, 503, 508, 505), (502, 501, 506, 507), (499, 500, 505, 504), (503, 502, 507, 508), (513, 512, 517, 518), (504, 505, 510, 509), (508, 507, 512, 513), (506, 504, 509, 511), (505, 508, 513, 510), (511, 509, 514, 516), (510, 513, 518, 515), (512, 511, 516, 517), (509, 510, 515, 514), (515, 518, 519), (517, 516, 519), (514, 515, 519), (518, 517, 519), (516, 514, 519)])
me_cube.polygons.foreach_set('material_index', [0, 2, 1, 1, 1, 0, 0, 0, 3, 3, 2, 2, 2, 2, 1, 1, 1, 0, 2, 0, 2, 1, 0, 3, 1, 2, 0, 1, 1, 4, 4, 0, 1, 0, 4, 4, 4, 4, 4, 0, 0, 0, 6, 6, 6, 6, 6, 5, 6, 0, 0, 6, 6, 0, 0, 6, 6, 6, 6, 6, 6, 0, 0, 5, 0, 0, 0, 0, 0, 0, 0, 5, 2, 5, 5, 5, 5, 5, 5, 5, 5, 5, 5, 5, 5, 5, 5, 5, 5, 5, 5, 5, 5, 5, 5, 5, 5, 5, 5, 5, 5, 5, 5, 5, 5, 5, 5, 5, 5, 5, 5, 5, 5, 5, 5, 5, 5, 5, 6, 6, 5, 5, 5, 0, 5, 5, 0, 0, 0, 0, 0, 0, 0, 0, 0, 0, 0, 1, 0, 0, 0, 0, 0, 1, 1, 1, 1, 0, 0, 0, 0, 0, 0, 0, 0, 0, 0, 0, 0, 0, 0, 0, 0, 0, 0, 0, 0, 0, 0, 0, 0, 5, 5, 5, 0, 5, 5, 0, 0, 0, 0, 0, 0, 0, 0, 0, 0, 0, 1, 0, 0, 0, 0, 0, 1, 1, 1, 1, 0, 0, 0, 0, 0, 0, 0, 0, 0, 0, 0, 0, 0, 0, 0, 0, 0, 0, 0, 0, 0, 0, 0, 0, 5, 5, 5, 0, 5, 5, 0, 0, 0, 0, 0, 0, 0, 0, 0, 0, 0, 1, 0, 0, 0, 0, 0, 1, 1, 1, 1, 0, 0, 0, 0, 0, 0, 0, 0, 0, 0, 0, 0, 0, 0, 0, 0, 0, 0, 0, 0, 0, 0, 0, 0, 0, 2, 1, 1, 1, 0, 0, 0, 3, 3, 2, 2, 2, 2, 1, 1, 1, 0, 2, 0, 0, 2, 1, 0, 3, 1, 2, 0, 0, 1, 1, 4, 4, 0, 1, 0, 4, 4, 4, 4, 4, 0, 0, 0, 6, 6, 6, 6, 6, 5, 6, 0, 0, 6, 6, 0, 0, 6, 6, 6, 6, 6, 6, 0, 0, 5, 0, 0, 0, 0, 0, 0, 0, 0, 5, 2, 5, 5, 5, 5, 5, 5, 5, 5, 5, 5, 5, 5, 5, 5, 5, 5, 5, 5, 5, 5, 5, 5, 5, 5, 5, 5, 5, 5, 5, 5, 5, 5, 5, 5, 5, 5, 5, 5, 5, 5, 5, 5, 5, 5, 5, 6, 6, 5, 5, 5, 0, 5, 5, 0, 0, 0, 0, 0, 0, 0, 0, 0, 0, 0, 1, 0, 0, 0, 0, 0, 1, 1, 1, 1, 0, 0, 0, 0, 0, 0, 0, 0, 0, 0, 0, 0, 0, 0, 0, 0, 0, 0, 0, 0, 0, 0, 0, 0, 5, 5, 5, 0, 5, 5, 0, 0, 0, 0, 0, 0, 0, 0, 0, 0, 0, 1, 0, 0, 0, 0, 0, 1, 1, 1, 1, 0, 0, 0, 0, 0, 0, 0, 0, 0, 0, 0, 0, 0, 0, 0, 0, 0, 0, 0, 0, 0, 0, 0, 0, 5, 5, 5, 0, 5, 5, 0, 0, 0, 0, 0, 0, 0, 0, 0, 0, 0, 1, 0, 0, 0, 0, 0, 1, 1, 1, 1, 0, 0, 0, 0, 0, 0, 0, 0, 0, 0, 0, 0, 0, 0, 0, 0, 0, 0, 0, 0, 0, 0, 0, 0])
me_cube.materials.append(mat_1)
me_cube.materials.append(mat_2)
me_cube.materials.append(mat_3)
me_cube.materials.append(mat_4)
me_cube.materials.append(mat_5)
me_cube.materials.append(mat_horns)
me_cube.materials.append(mat_6)
me_cube.use_remesh_preserve_volume = False
me_cube.use_remesh_preserve_attributes = False
me_cube.use_mirror_x = True
me_cube.update()
arm_armature = bpy.data.armatures.new('Armature')  # bones are not reproduced

# ---- objects
ob_armature = bpy.data.objects.new('Armature', arm_armature)
ob_beetle = bpy.data.objects.new('Beetle', me_cube)
ob_sun = bpy.data.objects.new('Sun', light_sun)

# ---- transforms, parenting, visibility, modifiers, constraints
ob_armature.location = (0.0, 0.0, 0.0)
ob_armature.display_type = 'WIRE'
ob_armature.show_in_front = True
ob_armature.lineart.crease_threshold = 0.0
ob_beetle.parent = ob_armature
ob_beetle.location = (0.0, 0.0, 0.7947)
ob_beetle.lineart.crease_threshold = 0.0
ob_beetle.use_mesh_mirror_x = True
_vg = ob_beetle.vertex_groups.new(name='Spine1')
for _i, _w in zip([0, 1, 2, 3, 4, 5, 6, 7, 8, 9, 10, 11, 12, 13, 14, 15, 16, 17, 18, 19, 20, 21, 22, 23, 24, 25, 26, 27, 28, 35, 36, 37, 38, 194, 196, 197, 198, 199, 200, 202, 204, 205, 206, 207, 208, 245, 246, 247, 248, 249, 250, 251, 252, 253, 254, 255, 256, 257, 258, 259, 260, 261, 262, 263, 264, 265, 266, 267, 268, 269, 270, 271, 272, 273, 274, 275, 276, 277, 278, 279, 280, 281, 282, 283, 284, 285, 286, 287, 288, 289, 294, 295, 308, 309, 310, 311, 469, 471, 472, 473, 474, 475, 477, 479, 480, 481, 482, 483], [0.7694, 0.7622, 0.9804, 0.9791, 0.9985, 1.002, 0.9769, 0.9773, 0.7956, 0.794, 0.999, 0.9984, 0.9869, 0.3192, 1.018, 0.9919, 1.0, 1.0, 1.0, 0.9998, 1.0, 0.9995, 0.3632, 0.0, 0.0, 0.0, 0.0, 0.0, 0.0, 0.0, 0.0, 0.0, 0.0, 0.0, 0.0, 0.0, 0.0, 0.0, 0.0, 0.0, 0.0, 0.0, 0.0, 0.0, 0.0, 0.7684, 0.7618, 0.9664, 0.9779, 0.9974, 1.002, 0.991, 0.9816, 0.8742, 0.859, 1.0, 1.042, 0.9737, 0.9705, 0.7942, 0.7929, 0.9982, 0.9974, 0.9868, 0.3192, 1.018, 0.9888, 1.0, 1.0, 1.0, 0.9994, 1.0, 1.0, 1.001, 0.9991, 0.3632, 0.2502, 0.2637, 0.0, 0.0, 0.0, 0.0, 0.0, 0.0, 0.0, 0.0, 0.0, 0.0, 0.0, 0.0, 0.0, 0.0, 0.0, 0.0, 0.0, 0.0, 0.0, 0.0, 0.0, 0.0, 0.0, 0.0, 0.0, 0.0, 0.0, 0.0, 0.0, 0.0]): _vg.add([_i], _w, 'REPLACE')
_vg = ob_beetle.vertex_groups.new(name='Spine1.001')
for _i, _w in zip([0, 1, 8, 9, 13, 22, 23, 24, 25, 26, 27, 28, 29, 30, 52, 245, 246, 247, 253, 254, 257, 258, 259, 260, 264, 275, 276, 277, 278, 279, 280, 281, 282, 283, 284, 285, 286, 287, 288, 289, 290, 291, 292, 293, 327], [0.2192, 0.2297, 0.0, 0.0, 0.658, 0.5999, 0.6915, 0.626, 0.6584, 0.5466, 0.8099, 0.6537, 0.1017, 0.08882, 0.0332, 0.2201, 0.2301, 0.0142, 0.1229, 0.1384, 0.0004516, 0.006503, 0.0, 0.0, 0.6582, 0.6002, 0.7391, 0.7286, 0.6917, 0.8819, 0.8751, 0.6262, 0.6584, 0.358, 0.5163, 0.5466, 0.8036, 0.81, 0.6538, 0.841, 0.1017, 0.002779, 0.03957, 0.08883, 0.03321]): _vg.add([_i], _w, 'REPLACE')
_vg = ob_beetle.vertex_groups.new(name='Spine1.002')
for _i, _w in zip([0, 1, 13, 22, 23, 24, 25, 26, 27, 28, 29, 30, 35, 36, 37, 38, 39, 40, 41, 51, 52, 194, 200, 202, 204, 205, 206, 207, 208, 245, 246, 253, 254, 264, 275, 276, 277, 278, 279, 280, 281, 282, 283, 284, 285, 286, 287, 288, 289, 290, 291, 292, 293, 294, 295, 308, 309, 310, 311, 312, 313, 314, 324, 325, 326, 327, 469, 475, 477, 479, 480, 481, 482, 483], [0.0, 0.0, 0.0, 0.0, 0.0, 0.0, 0.2776, 0.4236, 0.0, 0.0, 0.6322, 0.7266, 0.06991, 0.1526, 0.06012, 0.06328, 0.02316, 0.07423, 0.003946, 0.1456, 0.3068, 0.0, 0.0, 0.0, 0.0, 0.0, 0.0, 0.0, 0.0, 0.0, 0.0, 0.0, 0.0, 0.0, 0.0, 0.0, 0.0, 0.0, 0.0, 0.0, 0.0, 0.2776, 0.6062, 0.4722, 0.4236, 0.1709, 0.0, 0.0, 0.1385, 0.6322, 0.7953, 0.8224, 0.7266, 0.1968, 0.05782, 0.06991, 0.1526, 0.06012, 0.06328, 0.02314, 0.07423, 0.003927, 0.3155, 0.07617, 0.1456, 0.3068, 0.0, 0.0, 0.0, 0.0, 0.0, 0.0, 0.0, 0.0]): _vg.add([_i], _w, 'REPLACE')
_vg = ob_beetle.vertex_groups.new(name='Spine1.003')
for _i, _w in zip([25, 29, 30, 31, 32, 33, 34, 35, 36, 37, 38, 39, 40, 41, 42, 43, 44, 45, 46, 47, 48, 49, 50, 51, 52, 53, 54, 55, 56, 57, 58, 59, 60, 61, 62, 63, 64, 65, 66, 67, 68, 69, 70, 71, 72, 73, 74, 75, 76, 77, 78, 79, 80, 81, 82, 83, 84, 85, 86, 87, 88, 89, 90, 91, 282, 283, 290, 291, 292, 293, 294, 295, 296, 297, 298, 299, 300, 301, 302, 303, 304, 305, 306, 307, 308, 309, 310, 311, 312, 313, 314, 315, 316, 317, 318, 319, 320, 321, 322, 323, 324, 325, 326, 327, 328, 329, 330, 331, 332, 333, 334, 335, 336, 337, 338, 339, 340, 341, 342, 343, 344, 345, 346, 347, 348, 349, 350, 351, 352, 353, 354, 355, 356, 357, 358, 359, 360, 361, 362, 363, 364, 365, 366], [0.04136, 0.2632, 0.1819, 0.9663, 0.9671, 0.9842, 0.9673, 0.9186, 0.8258, 0.9316, 0.9262, 0.9539, 0.9132, 0.9647, 0.9828, 0.9875, 0.9744, 0.9695, 0.9748, 0.9951, 1.0, 1.0, 0.9924, 0.8348, 0.6502, 0.9764, 0.964, 0.9637, 0.9749, 1.0, 1.0, 1.0, 1.0, 1.0, 1.0, 1.0, 1.0, 1.0, 1.0, 1.0, 1.0, 1.0, 1.0, 1.0, 1.0, 1.0, 1.0, 1.0, 1.0, 1.0, 1.0, 1.0, 1.0, 1.0, 1.0, 1.0, 1.0, 1.0, 1.0, 1.0, 1.0, 1.0, 1.0, 1.0, 0.04136, 0.01743, 0.2632, 0.1781, 0.1321, 0.1819, 0.7833, 0.9354, 0.9979, 0.9995, 0.9904, 0.99, 1.0, 1.0, 1.0, 1.0, 0.9668, 0.9671, 0.9842, 0.968, 0.9187, 0.8258, 0.9316, 0.9263, 0.954, 0.9132, 0.9648, 0.9829, 0.9875, 0.9744, 0.9695, 0.9748, 0.9951, 1.0, 1.0, 0.9924, 0.6699, 0.9176, 0.8348, 0.6502, 0.9764, 0.964, 0.9637, 0.9749, 1.0, 1.0, 1.0, 1.0, 1.0, 1.0, 1.0, 1.0, 1.0, 1.0, 1.0, 1.0, 1.0, 1.0, 1.0, 1.0, 1.0, 1.0, 1.0, 1.0, 1.0, 1.0, 1.0, 1.0, 1.0, 1.0, 1.0, 1.0, 1.0, 1.0, 1.0, 1.0, 1.0, 1.0, 1.0]): _vg.add([_i], _w, 'REPLACE')
_vg = ob_beetle.vertex_groups.new(name='MidLeg1.L')
for _i, _w in zip([92, 93, 94, 95, 96, 97, 98, 99, 100, 101, 102, 103, 104, 105, 106, 107, 108, 109, 110, 111, 112, 113, 114], [1.0, 0.994, 1.0, 0.9719, 0.9999, 0.9153, 0.9999, 0.9361, 1.0, 0.9728, 0.9998, 0.9997, 0.9985, 0.999, 0.9998, 0.7498, 0.8749, 0.4129, 0.2695, 0.5112, 0.0636, 0.008533, 0.03975]): _vg.add([_i], _w, 'REPLACE')
_vg = ob_beetle.vertex_groups.new(name='MidLeg2.L')
for _i, _w in zip([95, 97, 99, 101, 107, 108, 109, 110, 111, 112, 113, 114, 115, 116, 117, 118, 119, 120, 121, 122, 123, 124, 125, 126, 127, 128, 129, 130, 131, 132, 133, 134, 135, 136, 137, 138, 139, 140, 141], [0.006179, 0.08468, 0.06388, 0.004417, 0.2502, 0.1251, 0.5871, 0.7305, 0.4888, 0.9364, 0.9707, 0.9551, 0.9801, 0.9839, 0.9981, 0.9988, 0.9983, 0.9991, 0.9995, 0.9729, 0.9756, 0.9737, 0.9774, 0.9797, 0.9603, 0.9648, 0.9615, 0.9691, 0.9754, 0.1243, 0.1958, 0.1403, 0.2383, 0.3239, 0.01779, 0.03839, 0.02532, 0.05721, 0.0642]): _vg.add([_i], _w, 'REPLACE')
_vg = ob_beetle.vertex_groups.new(name='MidLeg3.L')
for _i, _w in zip([122, 124, 127, 128, 129, 130, 132, 133, 134, 135, 136, 137, 138, 139, 140, 141, 142], [0.003729, 0.002256, 0.02932, 0.02038, 0.02689, 0.01174, 0.8757, 0.8042, 0.8597, 0.7617, 0.6761, 0.9661, 0.9558, 0.9623, 0.9428, 0.9358, 0.998]): _vg.add([_i], _w, 'REPLACE')
_vg = ob_beetle.vertex_groups.new(name='BackLeg1.L')
for _i, _w in zip([143, 144, 145, 146, 147, 148, 149, 150, 151, 152, 153, 154, 155, 156, 157, 158, 159, 160, 161, 162, 163, 164, 167], [1.0, 0.9304, 1.0, 0.943, 1.0, 0.9615, 1.0, 0.9731, 1.0, 0.9571, 0.9991, 0.9992, 0.9996, 0.9997, 0.9993, 0.5462, 0.3601, 0.2429, 0.4982, 0.4972, 0.05554, 0.01864, 0.003917]): _vg.add([_i], _w, 'REPLACE')
_vg = ob_beetle.vertex_groups.new(name='BackLeg2.L')
for _i, _w in zip([144, 146, 148, 150, 152, 158, 159, 160, 161, 162, 163, 164, 165, 166, 167, 168, 169, 170, 171, 172, 173, 174, 175, 176, 177, 178, 179, 180, 181, 182, 183, 184, 185, 186, 187, 191, 192], [0.06962, 0.05696, 0.02694, 0.003813, 0.03575, 0.4538, 0.6399, 0.7571, 0.5018, 0.5028, 0.9445, 0.9657, 0.9936, 0.9773, 0.973, 0.9988, 0.9989, 0.9991, 0.999, 0.9989, 0.9778, 0.9777, 0.9736, 0.9711, 0.9746, 0.9726, 0.9709, 0.9617, 0.9553, 0.9639, 0.07584, 0.1458, 0.08627, 0.1718, 0.2941, 0.007784, 0.0247]): _vg.add([_i], _w, 'REPLACE')
_vg = ob_beetle.vertex_groups.new(name='BackLeg3.L')
for _i, _w in zip([175, 176, 177, 178, 179, 180, 181, 182, 183, 184, 185, 186, 187, 188, 189, 190, 191, 192, 193], [0.002573, 0.007688, 0.0007046, 0.004814, 0.008206, 0.02658, 0.03945, 0.0222, 0.9242, 0.8542, 0.9137, 0.8282, 0.7059, 0.9866, 0.9793, 0.9849, 0.9711, 0.9626, 0.9988]): _vg.add([_i], _w, 'REPLACE')
_vg = ob_beetle.vertex_groups.new(name='FrontLeg1.L')
for _i, _w in zip([194, 195, 196, 197, 198, 199, 200, 201, 202, 203, 204, 205, 206, 207, 208, 209, 210, 211, 212, 213, 214, 216], [1.0, 0.993, 1.0, 0.9641, 0.9999, 0.9109, 0.9999, 0.9386, 1.0, 0.9769, 0.9998, 0.9996, 0.9983, 0.999, 0.9998, 0.7301, 0.8524, 0.3919, 0.2709, 0.5091, 0.06486, 0.05194]): _vg.add([_i], _w, 'REPLACE')
_vg = ob_beetle.vertex_groups.new(name='FrontLeg2.L')
for _i, _w in zip([197, 199, 201, 209, 210, 211, 212, 213, 214, 215, 216, 217, 218, 219, 220, 221, 222, 223, 224, 225, 226, 227, 228, 229, 230, 231, 232, 233, 234, 235, 236, 237, 238, 239, 240, 241, 242, 243], [0.02173, 0.08906, 0.06139, 0.2699, 0.1476, 0.6081, 0.7291, 0.4909, 0.9351, 0.9787, 0.948, 0.9775, 0.9857, 0.998, 0.9992, 0.9978, 0.9986, 0.9996, 0.9714, 0.9786, 0.9691, 0.9739, 0.9813, 0.9571, 0.9733, 0.9522, 0.9617, 0.98, 0.1332, 0.2046, 0.1486, 0.2448, 0.3244, 0.02652, 0.04775, 0.03432, 0.06183, 0.06847]): _vg.add([_i], _w, 'REPLACE')
_vg = ob_beetle.vertex_groups.new(name='FrontLeg3.L')
for _i, _w in zip([0, 1, 2, 3, 6, 7, 8, 9, 12, 13, 15, 22, 23, 24, 25, 26, 27, 28, 29, 30, 31, 32, 33, 34, 35, 36, 37, 38, 39, 40, 41, 42, 43, 44, 45, 46, 47, 48, 49, 50, 51, 52, 53, 54, 55, 56, 57, 58, 59, 60, 61, 62, 63, 64, 65, 66, 67, 68, 69, 70, 71, 72, 73, 74, 75, 76, 77, 78, 79, 80, 81, 82, 83, 84, 85, 86, 87, 88, 89, 90, 91, 92, 94, 95, 96, 98, 100, 102, 103, 104, 105, 106, 143, 145, 147, 149, 151, 153, 154, 155, 156, 157, 194, 196, 198, 200, 202, 204, 205, 206, 207, 208, 224, 226, 227, 229, 230, 231, 232, 234, 235, 236, 237, 238, 239, 240, 241, 242, 243, 244, 245, 246, 251, 252, 253, 254, 263, 264, 266, 275, 276, 277, 279, 280, 282, 283, 284, 285, 286, 287, 288, 289, 290, 291, 292, 293, 294, 295, 296, 297, 298, 299, 300, 301, 302, 303, 305, 306, 309, 310, 313, 315, 316, 317, 318, 319, 320, 321, 322, 323, 324, 325, 326, 327, 332, 333, 334, 335, 340, 341, 342, 343, 346, 347, 349, 351, 353, 355, 357, 359, 360, 362, 363, 364, 365, 366, 367, 369, 371, 373, 375, 418, 420, 422, 424, 426, 469, 471, 473, 475, 477], [0.0, 0.0, 0.0, 0.0, 0.0, 0.0, 0.0, 0.0, 0.0, 0.0, 0.0, 0.0, 0.0, 0.0, 0.0, 0.0, 0.0, 0.0, 0.0, 0.0, 0.0, 0.0, 0.0, 0.0, 0.0, 0.0, 0.0, 0.0, 0.0, 0.0, 0.0, 0.0, 0.0, 0.0, 0.0, 0.0, 0.0, 0.0, 0.0, 0.0, 0.0, 0.0, 0.0, 0.0, 0.0, 0.0, 0.0, 0.0, 0.0, 0.0, 0.0, 0.0, 0.0, 0.0, 0.0, 0.0, 0.0, 0.0, 0.0, 0.0, 0.0, 0.0, 0.0, 0.0, 0.0, 0.0, 0.0, 0.0, 0.0, 0.0, 0.0, 0.0, 0.0, 0.0, 0.0, 0.0, 0.0, 0.0, 0.0, 0.0, 0.0, 0.0, 0.0, 0.0, 0.0, 0.0, 0.0, 0.0, 0.0, 0.0, 0.0, 0.0, 0.0, 0.0, 0.0, 0.0, 0.0, 0.0, 0.0, 0.0, 0.0, 0.0, 0.0, 0.0, 0.0, 0.0, 0.0, 0.0, 0.0, 0.0, 0.0, 0.0, 0.006701, 0.01143, 0.001902, 0.03566, 0.00334, 0.04548, 0.0265, 0.8668, 0.7954, 0.8514, 0.7552, 0.6755, 0.9617, 0.9511, 0.9578, 0.9382, 0.9315, 0.9973, 0.0, 0.0, 0.0, 0.0, 0.0, 0.0, 0.0, 0.0, 0.0, 0.0, 0.0, 0.0, 0.0, 0.0, 0.0, 0.0, 0.0, 0.0, 0.0, 0.0, 0.0, 0.0, 0.0, 0.0, 0.0, 0.0, 0.0, 0.0, 0.0, 0.0, 0.0, 0.0, 0.0, 0.0, 0.0, 0.0, 0.0, 0.0, 0.0, 0.0, 0.0, 0.0, 0.0, 0.0, 0.0, 0.0, 0.0, 0.0, 0.0, 0.0, 0.0, 0.0, 0.0, 0.0, 0.0, 0.0, 0.0, 0.0, 0.0, 0.0, 0.0, 0.0, 0.0, 0.0, 0.0, 0.0, 0.0, 0.0, 0.0, 0.0, 0.0, 0.0, 0.0, 0.0, 0.0, 0.0, 0.0, 0.0, 0.0, 0.0, 0.0, 0.0, 0.0, 0.0, 0.0, 0.0, 0.0, 0.0, 0.0, 0.0, 0.0]): _vg.add([_i], _w, 'REPLACE')
_vg = ob_beetle.vertex_groups.new(name='MidLeg1.R')
for _i, _w in zip([367, 368, 369, 370, 371, 372, 373, 374, 375, 376, 377, 378, 379, 380, 381, 382, 383, 384, 385, 386, 387, 388, 389], [1.0, 0.994, 1.0, 0.9719, 0.9999, 0.9153, 0.9999, 0.9361, 1.0, 0.9728, 0.9998, 0.9997, 0.9985, 0.999, 0.9998, 0.7498, 0.8749, 0.4129, 0.2695, 0.5112, 0.0636, 0.008533, 0.03975]): _vg.add([_i], _w, 'REPLACE')
_vg = ob_beetle.vertex_groups.new(name='MidLeg2.R')
for _i, _w in zip([370, 372, 374, 376, 382, 383, 384, 385, 386, 387, 388, 389, 390, 391, 392, 393, 394, 395, 396, 397, 398, 399, 400, 401, 402, 403, 404, 405, 406, 407, 408, 409, 410, 411, 412, 413, 414, 415, 416], [0.006179, 0.08468, 0.06388, 0.004417, 0.2502, 0.1251, 0.5871, 0.7305, 0.4888, 0.9364, 0.9707, 0.9551, 0.9801, 0.9839, 0.9981, 0.9988, 0.9983, 0.9991, 0.9995, 0.9729, 0.9756, 0.9737, 0.9774, 0.9797, 0.9603, 0.9648, 0.9615, 0.9691, 0.9754, 0.1243, 0.1958, 0.1403, 0.2383, 0.3239, 0.01779, 0.03839, 0.02532, 0.05721, 0.0642]): _vg.add([_i], _w, 'REPLACE')
_vg = ob_beetle.vertex_groups.new(name='MidLeg3.R')
for _i, _w in zip([397, 399, 402, 403, 404, 405, 407, 408, 409, 410, 411, 412, 413, 414, 415, 416, 417], [0.003729, 0.002256, 0.02932, 0.02038, 0.02689, 0.01174, 0.8757, 0.8042, 0.8597, 0.7617, 0.6761, 0.9661, 0.9558, 0.9623, 0.9428, 0.9358, 0.998]): _vg.add([_i], _w, 'REPLACE')
_vg = ob_beetle.vertex_groups.new(name='BackLeg1.R')
for _i, _w in zip([418, 419, 420, 421, 422, 423, 424, 425, 426, 427, 428, 429, 430, 431, 432, 433, 434, 435, 436, 437, 438, 439, 442], [1.0, 0.9304, 1.0, 0.943, 1.0, 0.9615, 1.0, 0.9731, 1.0, 0.9571, 0.9991, 0.9992, 0.9996, 0.9997, 0.9993, 0.5462, 0.3601, 0.2429, 0.4982, 0.4972, 0.05554, 0.01864, 0.003917]): _vg.add([_i], _w, 'REPLACE')
_vg = ob_beetle.vertex_groups.new(name='BackLeg2.R')
for _i, _w in zip([419, 421, 423, 425, 427, 433, 434, 435, 436, 437, 438, 439, 440, 441, 442, 443, 444, 445, 446, 447, 448, 449, 450, 451, 452, 453, 454, 455, 456, 457, 458, 459, 460, 461, 462, 466, 467], [0.06962, 0.05696, 0.02694, 0.003813, 0.03575, 0.4538, 0.6399, 0.7571, 0.5018, 0.5028, 0.9445, 0.9657, 0.9936, 0.9773, 0.973, 0.9988, 0.9989, 0.9991, 0.999, 0.9989, 0.9778, 0.9777, 0.9736, 0.9711, 0.9746, 0.9726, 0.9709, 0.9617, 0.9553, 0.9639, 0.07584, 0.1458, 0.08627, 0.1718, 0.2941, 0.007784, 0.0247]): _vg.add([_i], _w, 'REPLACE')
_vg = ob_beetle.vertex_groups.new(name='BackLeg3.R')
for _i, _w in zip([450, 451, 452, 453, 454, 455, 456, 457, 458, 459, 460, 461, 462, 463, 464, 465, 466, 467, 468], [0.002573, 0.007688, 0.0007046, 0.004814, 0.008206, 0.02658, 0.03945, 0.0222, 0.9242, 0.8542, 0.9137, 0.8282, 0.7059, 0.9866, 0.9793, 0.9849, 0.9711, 0.9626, 0.9988]): _vg.add([_i], _w, 'REPLACE')
_vg = ob_beetle.vertex_groups.new(name='FrontLeg1.R')
for _i, _w in zip([469, 470, 471, 472, 473, 474, 475, 476, 477, 478, 479, 480, 481, 482, 483, 484, 485, 486, 487, 488, 489, 491], [1.0, 0.993, 1.0, 0.9641, 0.9999, 0.9109, 0.9999, 0.9386, 1.0, 0.9769, 0.9998, 0.9996, 0.9983, 0.999, 0.9998, 0.7301, 0.8524, 0.3919, 0.2709, 0.5091, 0.06486, 0.05194]): _vg.add([_i], _w, 'REPLACE')
_vg = ob_beetle.vertex_groups.new(name='FrontLeg2.R')
for _i, _w in zip([472, 474, 476, 484, 485, 486, 487, 488, 489, 490, 491, 492, 493, 494, 495, 496, 497, 498, 499, 500, 501, 502, 503, 504, 505, 506, 507, 508, 509, 510, 511, 512, 513, 514, 515, 516, 517, 518], [0.02173, 0.08906, 0.06139, 0.2699, 0.1476, 0.6081, 0.7291, 0.4909, 0.9351, 0.9787, 0.948, 0.9775, 0.9857, 0.998, 0.9992, 0.9978, 0.9986, 0.9996, 0.9714, 0.9786, 0.9691, 0.9739, 0.9813, 0.9571, 0.9733, 0.9522, 0.9617, 0.98, 0.1332, 0.2046, 0.1486, 0.2448, 0.3244, 0.02652, 0.04775, 0.03432, 0.06183, 0.06847]): _vg.add([_i], _w, 'REPLACE')
_vg = ob_beetle.vertex_groups.new(name='FrontLeg3.R')
for _i, _w in zip([0, 1, 12, 13, 15, 22, 25, 26, 27, 28, 29, 30, 31, 32, 33, 34, 35, 36, 37, 38, 39, 40, 41, 42, 43, 44, 45, 46, 47, 48, 49, 50, 51, 52, 53, 54, 55, 56, 57, 58, 59, 60, 61, 62, 63, 64, 65, 66, 67, 68, 69, 70, 71, 72, 73, 74, 75, 76, 77, 78, 79, 80, 81, 82, 83, 84, 85, 86, 87, 88, 89, 90, 91, 92, 94, 96, 98, 100, 143, 145, 147, 149, 151, 194, 196, 198, 200, 202, 204, 205, 206, 245, 246, 247, 248, 251, 252, 253, 254, 257, 258, 259, 260, 263, 264, 266, 275, 276, 277, 278, 279, 280, 281, 282, 283, 284, 285, 286, 287, 288, 289, 290, 291, 292, 293, 294, 295, 296, 297, 298, 299, 300, 301, 302, 303, 304, 305, 306, 307, 308, 309, 310, 311, 312, 313, 314, 315, 316, 317, 318, 319, 320, 321, 322, 323, 324, 325, 326, 327, 328, 329, 330, 331, 332, 333, 334, 335, 336, 337, 338, 339, 340, 341, 342, 343, 344, 345, 346, 347, 348, 349, 350, 351, 352, 353, 354, 355, 356, 357, 358, 359, 360, 361, 362, 363, 364, 365, 366, 367, 369, 370, 371, 373, 375, 377, 378, 379, 380, 381, 418, 420, 422, 424, 426, 428, 429, 430, 431, 432, 469, 471, 473, 475, 477, 479, 480, 481, 482, 483, 499, 501, 502, 504, 505, 506, 507, 509, 510, 511, 512, 513, 514, 515, 516, 517, 518, 519], [0.0, 0.0, 0.0, 0.0, 0.0, 0.0, 0.0, 0.0, 0.0, 0.0, 0.0, 0.0, 0.0, 0.0, 0.0, 0.0, 0.0, 0.0, 0.0, 0.0, 0.0, 0.0, 0.0, 0.0, 0.0, 0.0, 0.0, 0.0, 0.0, 0.0, 0.0, 0.0, 0.0, 0.0, 0.0, 0.0, 0.0, 0.0, 0.0, 0.0, 0.0, 0.0, 0.0, 0.0, 0.0, 0.0, 0.0, 0.0, 0.0, 0.0, 0.0, 0.0, 0.0, 0.0, 0.0, 0.0, 0.0, 0.0, 0.0, 0.0, 0.0, 0.0, 0.0, 0.0, 0.0, 0.0, 0.0, 0.0, 0.0, 0.0, 0.0, 0.0, 0.0, 0.0, 0.0, 0.0, 0.0, 0.0, 0.0, 0.0, 0.0, 0.0, 0.0, 0.0, 0.0, 0.0, 0.0, 0.0, 0.0, 0.0, 0.0, 0.0, 0.0, 0.0, 0.0, 0.0, 0.0, 0.0, 0.0, 0.0, 0.0, 0.0, 0.0, 0.0, 0.0, 0.0, 0.0, 0.0, 0.0, 0.0, 0.0, 0.0, 0.0, 0.0, 0.0, 0.0, 0.0, 0.0, 0.0, 0.0, 0.0, 0.0, 0.0, 0.0, 0.0, 0.0, 0.0, 0.0, 0.0, 0.0, 0.0, 0.0, 0.0, 0.0, 0.0, 0.0, 0.0, 0.0, 0.0, 0.0, 0.0, 0.0, 0.0, 0.0, 0.0, 0.0, 0.0, 0.0, 0.0, 0.0, 0.0, 0.0, 0.0, 0.0, 0.0, 0.0, 0.0, 0.0, 0.0, 0.0, 0.0, 0.0, 0.0, 0.0, 0.0, 0.0, 0.0, 0.0, 0.0, 0.0, 0.0, 0.0, 0.0, 0.0, 0.0, 0.0, 0.0, 0.0, 0.0, 0.0, 0.0, 0.0, 0.0, 0.0, 0.0, 0.0, 0.0, 0.0, 0.0, 0.0, 0.0, 0.0, 0.0, 0.0, 0.0, 0.0, 0.0, 0.0, 0.0, 0.0, 0.0, 0.0, 0.0, 0.0, 0.0, 0.0, 0.0, 0.0, 0.0, 0.0, 0.0, 0.0, 0.0, 0.0, 0.0, 0.0, 0.0, 0.0, 0.0, 0.0, 0.0, 0.0, 0.0, 0.0, 0.0, 0.0, 0.0, 0.0, 0.0, 0.006701, 0.01143, 0.001902, 0.03566, 0.00334, 0.04548, 0.0265, 0.8668, 0.7954, 0.8514, 0.7552, 0.6755, 0.9617, 0.9511, 0.9578, 0.9382, 0.9315, 0.9973]): _vg.add([_i], _w, 'REPLACE')
_m = ob_beetle.modifiers.new('Armature', 'ARMATURE')
_m.object = ob_armature
ob_sun.location = (-3.543, 2.177, 2.314)
ob_sun.rotation_euler = (0.5471, 0.2507, -4.343)
ob_sun.lineart.crease_threshold = 0.0

# ---- collection membership
col_collection_1.objects.link(ob_armature)
col_collection_1.objects.link(ob_beetle)
col_collection_2.objects.link(ob_sun)

# ---- scene / render settings (as saved in the file)
scene.frame_start = 230; scene.frame_end = 268; scene.frame_set(44)
scene.render.engine = 'CYCLES'
scene.render.resolution_percentage = 50
scene.render.dither_intensity = 0.0
scene.cycles.use_denoising = False
scene.cycles.samples = 128
scene.cycles.sampling_pattern = 'TABULATED_SOBOL'
scene.cycles.light_sampling_threshold = 0.0
scene.cycles.use_adaptive_sampling = False
scene.cycles.use_light_tree = False
scene.cycles.blur_glossy = 0.0
scene.cycles.sample_clamp_indirect = 0.0
scene.view_settings.view_transform = 'Standard'
bpy.context.view_layer.update()

# ---- added for rendering (the .blend has no active camera): camera
cam_auto = bpy.data.cameras.new('AutoCamera')
cam_auto.lens = 50.0
cam_auto.sensor_width = 36.0
cam_auto.clip_end = 1000.0
ob_auto_camera = bpy.data.objects.new('AutoCamera', cam_auto)
scene.collection.objects.link(ob_auto_camera)
ob_auto_camera.location = (11.6575, -15.0598, 10.2945)
ob_auto_camera.rotation_euler = (1.09748, -7.21219e-08, 0.694738)
scene.camera = ob_auto_camera
bpy.context.view_layer.update()
